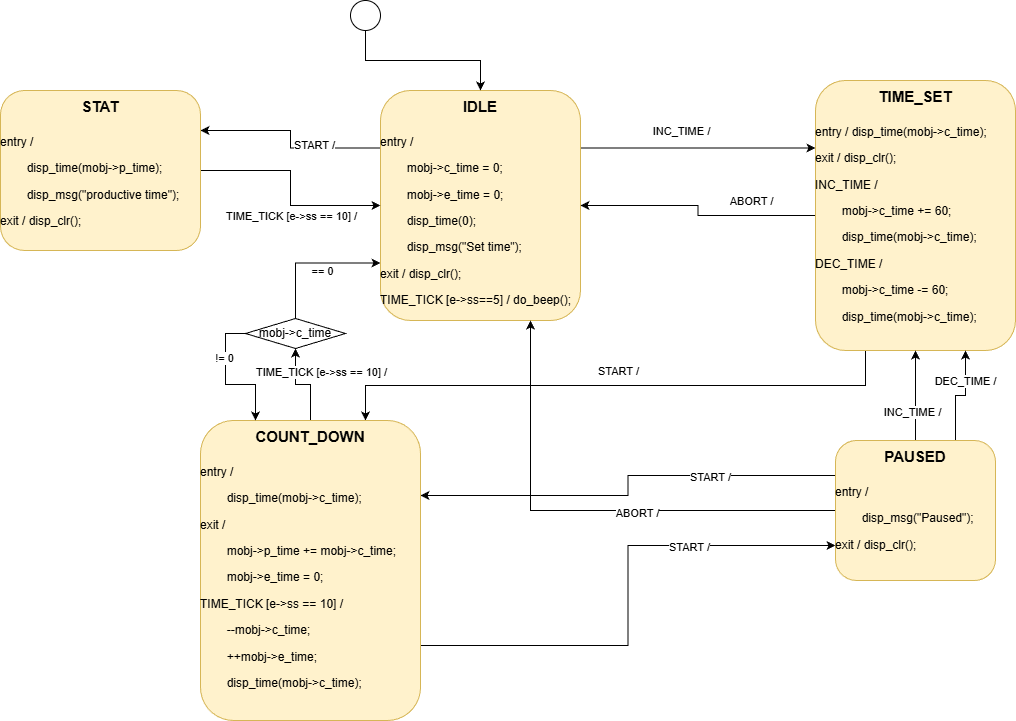

The diagram above was exported from draw.io. Its source (the exported page's mxGraphModel, read from the mxfile embedded in the PNG):
<mxGraphModel dx="1774" dy="631" grid="1" gridSize="10" guides="1" tooltips="1" connect="1" arrows="1" fold="1" page="1" pageScale="1" pageWidth="850" pageHeight="1100" math="0" shadow="0">
  <root>
    <mxCell id="0" />
    <mxCell id="1" parent="0" />
    <mxCell id="UBmdfHH1BVp1Nj73PoE5-15" style="edgeStyle=orthogonalEdgeStyle;rounded=0;orthogonalLoop=1;jettySize=auto;html=1;exitX=1;exitY=0.25;exitDx=0;exitDy=0;entryX=0;entryY=0.25;entryDx=0;entryDy=0;" parent="1" source="UBmdfHH1BVp1Nj73PoE5-6" target="UBmdfHH1BVp1Nj73PoE5-9" edge="1">
      <mxGeometry relative="1" as="geometry" />
    </mxCell>
    <mxCell id="UBmdfHH1BVp1Nj73PoE5-16" value="INC_TIME /" style="edgeLabel;html=1;align=center;verticalAlign=middle;resizable=0;points=[];" parent="UBmdfHH1BVp1Nj73PoE5-15" vertex="1" connectable="0">
      <mxGeometry x="-0.2085" y="-4" relative="1" as="geometry">
        <mxPoint x="7" y="-21" as="offset" />
      </mxGeometry>
    </mxCell>
    <mxCell id="UBmdfHH1BVp1Nj73PoE5-42" style="edgeStyle=orthogonalEdgeStyle;rounded=0;orthogonalLoop=1;jettySize=auto;html=1;exitX=0;exitY=0.25;exitDx=0;exitDy=0;entryX=1;entryY=0.25;entryDx=0;entryDy=0;" parent="1" source="UBmdfHH1BVp1Nj73PoE5-6" target="UBmdfHH1BVp1Nj73PoE5-12" edge="1">
      <mxGeometry relative="1" as="geometry" />
    </mxCell>
    <mxCell id="UBmdfHH1BVp1Nj73PoE5-43" value="START /" style="edgeLabel;html=1;align=center;verticalAlign=middle;resizable=0;points=[];" parent="UBmdfHH1BVp1Nj73PoE5-42" vertex="1" connectable="0">
      <mxGeometry x="-0.3215" y="-3" relative="1" as="geometry">
        <mxPoint as="offset" />
      </mxGeometry>
    </mxCell>
    <mxCell id="UBmdfHH1BVp1Nj73PoE5-6" value="&lt;h1 style=&quot;text-align: center; margin-top: 0px;&quot;&gt;&lt;font style=&quot;font-size: 15px;&quot;&gt;IDLE&lt;/font&gt;&lt;/h1&gt;&lt;p&gt;entry /&lt;/p&gt;&lt;p&gt;&lt;span style=&quot;white-space: pre;&quot;&gt;&#09;&lt;/span&gt;mobj-&amp;gt;c_time = 0;&lt;br&gt;&lt;/p&gt;&lt;p style=&quot;margin-right: 0px; margin-top: 5px;&quot;&gt;&lt;span style=&quot;white-space: pre;&quot;&gt;&#09;&lt;/span&gt;mobj-&amp;gt;e_time = 0;&lt;br&gt;&lt;/p&gt;&lt;p&gt;&lt;span style=&quot;white-space: pre;&quot;&gt;&#09;&lt;/span&gt;disp_time(0);&lt;br&gt;&lt;/p&gt;&lt;p style=&quot;margin-top: 5px;&quot;&gt;&lt;span style=&quot;white-space: pre;&quot;&gt;&#09;&lt;/span&gt;disp_msg(&quot;Set time&quot;);&lt;br&gt;&lt;/p&gt;&lt;p style=&quot;margin-top: 5px;&quot;&gt;exit / disp_clr();&lt;/p&gt;&lt;p style=&quot;margin-top: 5px;&quot;&gt;TIME_TICK [e-&amp;gt;ss==5] / do_beep();&lt;/p&gt;" style="text;html=1;whiteSpace=wrap;overflow=width;rounded=1;fillColor=#fff2cc;strokeColor=#d6b656;shadow=0;glass=0;perimeterSpacing=0;absoluteArcSize=0;connectable=1;autosize=1;" parent="1" vertex="1">
      <mxGeometry x="300" y="250" width="200" height="230" as="geometry" />
    </mxCell>
    <mxCell id="UBmdfHH1BVp1Nj73PoE5-17" style="edgeStyle=orthogonalEdgeStyle;rounded=0;orthogonalLoop=1;jettySize=auto;html=1;exitX=0;exitY=0.5;exitDx=0;exitDy=0;entryX=1;entryY=0.5;entryDx=0;entryDy=0;" parent="1" source="UBmdfHH1BVp1Nj73PoE5-9" target="UBmdfHH1BVp1Nj73PoE5-6" edge="1">
      <mxGeometry relative="1" as="geometry" />
    </mxCell>
    <mxCell id="UBmdfHH1BVp1Nj73PoE5-18" value="ABORT /" style="edgeLabel;html=1;align=center;verticalAlign=middle;resizable=0;points=[];" parent="UBmdfHH1BVp1Nj73PoE5-17" vertex="1" connectable="0">
      <mxGeometry x="-0.3469" y="-4" relative="1" as="geometry">
        <mxPoint x="15" y="-11" as="offset" />
      </mxGeometry>
    </mxCell>
    <mxCell id="UBmdfHH1BVp1Nj73PoE5-22" style="edgeStyle=orthogonalEdgeStyle;rounded=0;orthogonalLoop=1;jettySize=auto;html=1;exitX=0.25;exitY=1;exitDx=0;exitDy=0;entryX=0.75;entryY=0;entryDx=0;entryDy=0;" parent="1" source="UBmdfHH1BVp1Nj73PoE5-9" target="UBmdfHH1BVp1Nj73PoE5-11" edge="1">
      <mxGeometry relative="1" as="geometry" />
    </mxCell>
    <mxCell id="UBmdfHH1BVp1Nj73PoE5-23" value="START /" style="edgeLabel;html=1;align=center;verticalAlign=middle;resizable=0;points=[];" parent="UBmdfHH1BVp1Nj73PoE5-22" vertex="1" connectable="0">
      <mxGeometry x="-0.0061" relative="1" as="geometry">
        <mxPoint y="-15" as="offset" />
      </mxGeometry>
    </mxCell>
    <mxCell id="UBmdfHH1BVp1Nj73PoE5-9" value="&lt;h1 style=&quot;text-align: center; margin-top: 0px;&quot;&gt;&lt;font style=&quot;font-size: 15px;&quot;&gt;TIME_SET&lt;/font&gt;&lt;/h1&gt;&lt;p&gt;entry /&amp;nbsp;&lt;span style=&quot;background-color: transparent; color: light-dark(rgb(0, 0, 0), rgb(255, 255, 255));&quot;&gt;disp_time(mobj-&amp;gt;c_time);&lt;/span&gt;&lt;/p&gt;&lt;p&gt;exit / disp_clr();&lt;/p&gt;&lt;p&gt;INC_TIME /&lt;/p&gt;&lt;p&gt;&lt;span style=&quot;white-space: pre;&quot;&gt;&#09;&lt;/span&gt;mobj-&amp;gt;c_time += 60;&lt;br&gt;&lt;/p&gt;&lt;p&gt;&lt;span style=&quot;white-space: pre;&quot;&gt;&#09;&lt;/span&gt;disp_time(mobj-&amp;gt;c_time);&lt;br&gt;&lt;/p&gt;&lt;p&gt;DEC_TIME /&amp;nbsp;&lt;/p&gt;&lt;p&gt;&lt;span style=&quot;white-space: pre;&quot;&gt;&#09;&lt;/span&gt;mobj-&amp;gt;c_time -= 60;&lt;br&gt;&lt;/p&gt;&lt;p&gt;&lt;span style=&quot;white-space: pre;&quot;&gt;&#09;&lt;/span&gt;disp_time(mobj-&amp;gt;c_time);&lt;br&gt;&lt;/p&gt;" style="text;html=1;whiteSpace=wrap;overflow=width;rounded=1;fillColor=#fff2cc;strokeColor=#d6b656;shadow=0;glass=0;perimeterSpacing=0;absoluteArcSize=0;connectable=1;autosize=1;" parent="1" vertex="1">
      <mxGeometry x="735" y="240" width="200" height="270" as="geometry" />
    </mxCell>
    <mxCell id="UBmdfHH1BVp1Nj73PoE5-24" style="edgeStyle=orthogonalEdgeStyle;rounded=0;orthogonalLoop=1;jettySize=auto;html=1;exitX=0.5;exitY=0;exitDx=0;exitDy=0;entryX=0.5;entryY=1;entryDx=0;entryDy=0;" parent="1" source="UBmdfHH1BVp1Nj73PoE5-10" target="UBmdfHH1BVp1Nj73PoE5-9" edge="1">
      <mxGeometry relative="1" as="geometry" />
    </mxCell>
    <mxCell id="UBmdfHH1BVp1Nj73PoE5-25" value="INC_TIME /" style="edgeLabel;html=1;align=center;verticalAlign=middle;resizable=0;points=[];" parent="UBmdfHH1BVp1Nj73PoE5-24" vertex="1" connectable="0">
      <mxGeometry x="-0.3556" y="4" relative="1" as="geometry">
        <mxPoint as="offset" />
      </mxGeometry>
    </mxCell>
    <mxCell id="UBmdfHH1BVp1Nj73PoE5-26" style="edgeStyle=orthogonalEdgeStyle;rounded=0;orthogonalLoop=1;jettySize=auto;html=1;exitX=0.75;exitY=0;exitDx=0;exitDy=0;entryX=0.75;entryY=1;entryDx=0;entryDy=0;" parent="1" source="UBmdfHH1BVp1Nj73PoE5-10" target="UBmdfHH1BVp1Nj73PoE5-9" edge="1">
      <mxGeometry relative="1" as="geometry" />
    </mxCell>
    <mxCell id="UBmdfHH1BVp1Nj73PoE5-27" value="DEC_TIME /" style="edgeLabel;html=1;align=center;verticalAlign=middle;resizable=0;points=[];" parent="UBmdfHH1BVp1Nj73PoE5-26" vertex="1" connectable="0">
      <mxGeometry x="0.4" y="1" relative="1" as="geometry">
        <mxPoint as="offset" />
      </mxGeometry>
    </mxCell>
    <mxCell id="UBmdfHH1BVp1Nj73PoE5-28" style="edgeStyle=orthogonalEdgeStyle;rounded=0;orthogonalLoop=1;jettySize=auto;html=1;exitX=0;exitY=0.25;exitDx=0;exitDy=0;entryX=1;entryY=0.25;entryDx=0;entryDy=0;" parent="1" source="UBmdfHH1BVp1Nj73PoE5-10" target="UBmdfHH1BVp1Nj73PoE5-11" edge="1">
      <mxGeometry relative="1" as="geometry" />
    </mxCell>
    <mxCell id="UBmdfHH1BVp1Nj73PoE5-29" value="START /" style="edgeLabel;html=1;align=center;verticalAlign=middle;resizable=0;points=[];" parent="UBmdfHH1BVp1Nj73PoE5-28" vertex="1" connectable="0">
      <mxGeometry x="-0.4195" y="1" relative="1" as="geometry">
        <mxPoint as="offset" />
      </mxGeometry>
    </mxCell>
    <mxCell id="UBmdfHH1BVp1Nj73PoE5-30" style="edgeStyle=orthogonalEdgeStyle;rounded=0;orthogonalLoop=1;jettySize=auto;html=1;exitX=0;exitY=0.5;exitDx=0;exitDy=0;entryX=0.75;entryY=1;entryDx=0;entryDy=0;" parent="1" source="UBmdfHH1BVp1Nj73PoE5-10" target="UBmdfHH1BVp1Nj73PoE5-6" edge="1">
      <mxGeometry relative="1" as="geometry" />
    </mxCell>
    <mxCell id="UBmdfHH1BVp1Nj73PoE5-31" value="ABORT /" style="edgeLabel;html=1;align=center;verticalAlign=middle;resizable=0;points=[];" parent="UBmdfHH1BVp1Nj73PoE5-30" vertex="1" connectable="0">
      <mxGeometry x="-0.196" y="2" relative="1" as="geometry">
        <mxPoint as="offset" />
      </mxGeometry>
    </mxCell>
    <mxCell id="UBmdfHH1BVp1Nj73PoE5-10" value="&lt;h1 style=&quot;text-align: center; margin-top: 0px;&quot;&gt;&lt;span style=&quot;font-size: 15px;&quot;&gt;PAUSED&lt;/span&gt;&lt;/h1&gt;&lt;p&gt;entry /&lt;/p&gt;&lt;p&gt;&lt;span style=&quot;white-space: pre;&quot;&gt;&#09;&lt;/span&gt;disp_msg(&quot;Paused&quot;);&lt;br&gt;&lt;/p&gt;&lt;p&gt;exit / disp_clr();&lt;/p&gt;" style="text;html=1;whiteSpace=wrap;overflow=width;rounded=1;fillColor=#fff2cc;strokeColor=#d6b656;shadow=0;glass=0;perimeterSpacing=0;absoluteArcSize=0;connectable=1;autosize=1;" parent="1" vertex="1">
      <mxGeometry x="755" y="600" width="160" height="140" as="geometry" />
    </mxCell>
    <mxCell id="UBmdfHH1BVp1Nj73PoE5-32" style="edgeStyle=orthogonalEdgeStyle;rounded=0;orthogonalLoop=1;jettySize=auto;html=1;exitX=1;exitY=0.75;exitDx=0;exitDy=0;entryX=0;entryY=0.75;entryDx=0;entryDy=0;" parent="1" source="UBmdfHH1BVp1Nj73PoE5-11" target="UBmdfHH1BVp1Nj73PoE5-10" edge="1">
      <mxGeometry relative="1" as="geometry" />
    </mxCell>
    <mxCell id="UBmdfHH1BVp1Nj73PoE5-33" value="START /" style="edgeLabel;html=1;align=center;verticalAlign=middle;resizable=0;points=[];" parent="UBmdfHH1BVp1Nj73PoE5-32" vertex="1" connectable="0">
      <mxGeometry x="0.4264" y="-1" relative="1" as="geometry">
        <mxPoint x="1" as="offset" />
      </mxGeometry>
    </mxCell>
    <mxCell id="UBmdfHH1BVp1Nj73PoE5-38" style="edgeStyle=orthogonalEdgeStyle;rounded=0;orthogonalLoop=1;jettySize=auto;html=1;exitX=0.5;exitY=0;exitDx=0;exitDy=0;entryX=0.5;entryY=1;entryDx=0;entryDy=0;" parent="1" source="UBmdfHH1BVp1Nj73PoE5-11" target="UBmdfHH1BVp1Nj73PoE5-34" edge="1">
      <mxGeometry relative="1" as="geometry" />
    </mxCell>
    <mxCell id="UBmdfHH1BVp1Nj73PoE5-41" value="TIME_TICK [e-&amp;gt;ss == 10] /" style="edgeLabel;html=1;align=center;verticalAlign=middle;resizable=0;points=[];" parent="UBmdfHH1BVp1Nj73PoE5-38" vertex="1" connectable="0">
      <mxGeometry x="0.2308" y="1" relative="1" as="geometry">
        <mxPoint x="26" y="-10" as="offset" />
      </mxGeometry>
    </mxCell>
    <mxCell id="UBmdfHH1BVp1Nj73PoE5-11" value="&lt;h1 style=&quot;text-align: center; margin-top: 0px;&quot;&gt;&lt;font style=&quot;font-size: 15px;&quot;&gt;COUNT_DOWN&lt;/font&gt;&lt;/h1&gt;&lt;p&gt;entry /&lt;/p&gt;&lt;p&gt;&lt;span style=&quot;white-space: pre;&quot;&gt;&#09;&lt;/span&gt;disp_time(mobj-&amp;gt;c_time);&lt;/p&gt;&lt;p&gt;exit /&amp;nbsp;&lt;/p&gt;&lt;p&gt;&lt;span style=&quot;white-space: pre;&quot;&gt;&#09;&lt;/span&gt;mobj-&amp;gt;p_time += mobj-&amp;gt;c_time;&lt;br&gt;&lt;/p&gt;&lt;p&gt;&lt;span style=&quot;white-space: pre;&quot;&gt;&#09;&lt;/span&gt;mobj-&amp;gt;e_time = 0;&lt;br&gt;&lt;/p&gt;&lt;p&gt;TIME_TICK [e-&amp;gt;ss == 10] /&lt;/p&gt;&lt;p&gt;&lt;span style=&quot;white-space: pre;&quot;&gt;&#09;&lt;/span&gt;--mobj-&amp;gt;c_time;&lt;br&gt;&lt;/p&gt;&lt;p&gt;&lt;span style=&quot;white-space: pre;&quot;&gt;&#09;&lt;/span&gt;++mobj-&amp;gt;e_time;&lt;br&gt;&lt;/p&gt;&lt;p&gt;&lt;span style=&quot;white-space: pre;&quot;&gt;&#09;&lt;/span&gt;disp_time(mobj-&amp;gt;c_time);&lt;/p&gt;" style="text;html=1;whiteSpace=wrap;overflow=width;rounded=1;fillColor=#fff2cc;strokeColor=#d6b656;shadow=0;glass=0;perimeterSpacing=0;absoluteArcSize=0;connectable=1;autosize=1;" parent="1" vertex="1">
      <mxGeometry x="120" y="580" width="220" height="300" as="geometry" />
    </mxCell>
    <mxCell id="UBmdfHH1BVp1Nj73PoE5-44" style="edgeStyle=orthogonalEdgeStyle;rounded=0;orthogonalLoop=1;jettySize=auto;html=1;exitX=1;exitY=0.5;exitDx=0;exitDy=0;entryX=0;entryY=0.5;entryDx=0;entryDy=0;" parent="1" source="UBmdfHH1BVp1Nj73PoE5-12" target="UBmdfHH1BVp1Nj73PoE5-6" edge="1">
      <mxGeometry relative="1" as="geometry" />
    </mxCell>
    <mxCell id="UBmdfHH1BVp1Nj73PoE5-45" value="TIME_TICK [e-&amp;gt;ss == 10] /" style="edgeLabel;html=1;align=center;verticalAlign=middle;resizable=0;points=[];" parent="UBmdfHH1BVp1Nj73PoE5-44" vertex="1" connectable="0">
      <mxGeometry x="-0.7488" relative="1" as="geometry">
        <mxPoint x="63" y="45" as="offset" />
      </mxGeometry>
    </mxCell>
    <mxCell id="UBmdfHH1BVp1Nj73PoE5-12" value="&lt;h1 style=&quot;text-align: center; margin-top: 0px;&quot;&gt;&lt;span style=&quot;font-size: 15px;&quot;&gt;STAT&lt;/span&gt;&lt;/h1&gt;&lt;p&gt;entry /&lt;/p&gt;&lt;p&gt;&lt;span style=&quot;white-space: pre;&quot;&gt;&#09;&lt;/span&gt;disp_time(mobj-&amp;gt;p_time);&lt;br&gt;&lt;/p&gt;&lt;p&gt;&lt;span style=&quot;white-space: pre;&quot;&gt;&#09;&lt;/span&gt;disp_msg(&quot;productive time&quot;);&lt;br&gt;&lt;/p&gt;&lt;p&gt;exit / disp_clr();&lt;/p&gt;" style="text;html=1;whiteSpace=wrap;overflow=width;rounded=1;fillColor=#fff2cc;strokeColor=#d6b656;shadow=0;glass=0;perimeterSpacing=0;absoluteArcSize=0;connectable=1;autosize=1;" parent="1" vertex="1">
      <mxGeometry x="-80" y="250" width="200" height="160" as="geometry" />
    </mxCell>
    <mxCell id="UBmdfHH1BVp1Nj73PoE5-20" style="edgeStyle=orthogonalEdgeStyle;rounded=0;orthogonalLoop=1;jettySize=auto;html=1;exitX=0.5;exitY=1;exitDx=0;exitDy=0;entryX=0.5;entryY=0;entryDx=0;entryDy=0;" parent="1" source="UBmdfHH1BVp1Nj73PoE5-14" target="UBmdfHH1BVp1Nj73PoE5-6" edge="1">
      <mxGeometry relative="1" as="geometry" />
    </mxCell>
    <mxCell id="UBmdfHH1BVp1Nj73PoE5-14" value="" style="ellipse;" parent="1" vertex="1">
      <mxGeometry x="270" y="160" width="30" height="30" as="geometry" />
    </mxCell>
    <mxCell id="UBmdfHH1BVp1Nj73PoE5-35" style="edgeStyle=orthogonalEdgeStyle;rounded=0;orthogonalLoop=1;jettySize=auto;html=1;exitX=0.5;exitY=0;exitDx=0;exitDy=0;entryX=0;entryY=0.75;entryDx=0;entryDy=0;" parent="1" source="UBmdfHH1BVp1Nj73PoE5-34" target="UBmdfHH1BVp1Nj73PoE5-6" edge="1">
      <mxGeometry relative="1" as="geometry" />
    </mxCell>
    <mxCell id="UBmdfHH1BVp1Nj73PoE5-39" value="== 0" style="edgeLabel;html=1;align=center;verticalAlign=middle;resizable=0;points=[];" parent="UBmdfHH1BVp1Nj73PoE5-35" vertex="1" connectable="0">
      <mxGeometry x="0.151" y="3" relative="1" as="geometry">
        <mxPoint x="1" y="11" as="offset" />
      </mxGeometry>
    </mxCell>
    <mxCell id="UBmdfHH1BVp1Nj73PoE5-37" style="edgeStyle=orthogonalEdgeStyle;rounded=0;orthogonalLoop=1;jettySize=auto;html=1;exitX=0;exitY=0.5;exitDx=0;exitDy=0;entryX=0.25;entryY=0;entryDx=0;entryDy=0;" parent="1" source="UBmdfHH1BVp1Nj73PoE5-34" target="UBmdfHH1BVp1Nj73PoE5-11" edge="1">
      <mxGeometry relative="1" as="geometry" />
    </mxCell>
    <mxCell id="UBmdfHH1BVp1Nj73PoE5-40" value="!= 0" style="edgeLabel;html=1;align=center;verticalAlign=middle;resizable=0;points=[];" parent="UBmdfHH1BVp1Nj73PoE5-37" vertex="1" connectable="0">
      <mxGeometry x="-0.3742" y="-2" relative="1" as="geometry">
        <mxPoint y="1" as="offset" />
      </mxGeometry>
    </mxCell>
    <mxCell id="UBmdfHH1BVp1Nj73PoE5-34" value="mobj-&amp;gt;c_time" style="rhombus;whiteSpace=wrap;html=1;autosize=1;" parent="1" vertex="1">
      <mxGeometry x="165" y="478" width="100" height="30" as="geometry" />
    </mxCell>
  </root>
</mxGraphModel>